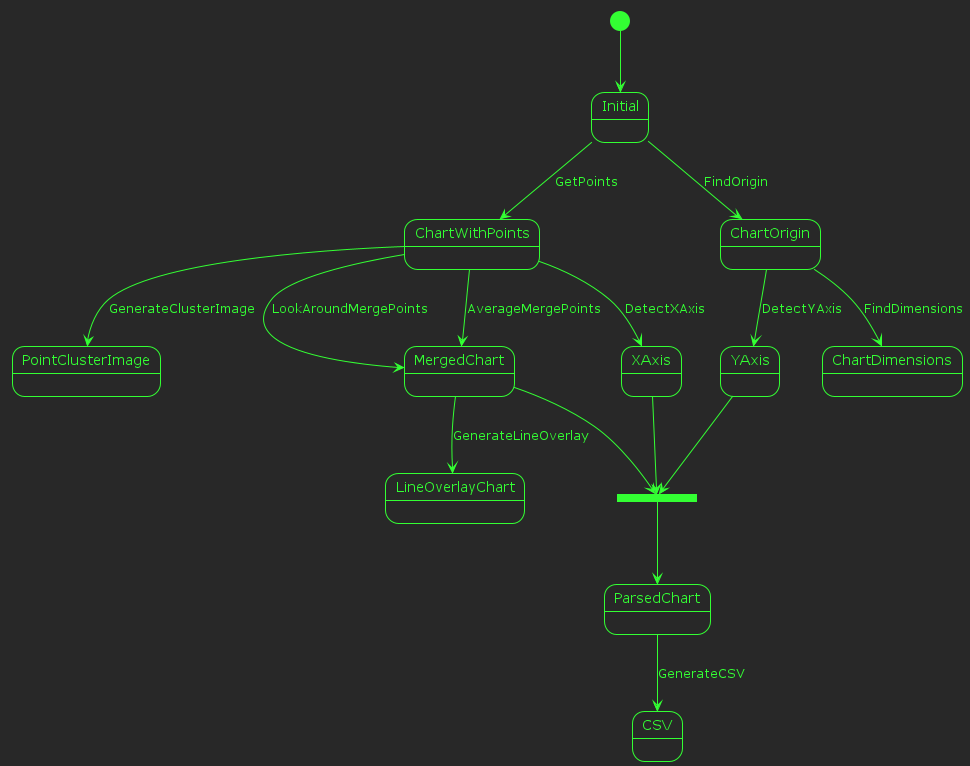

The diagram above was rendered by PlantUML. Its source (embedded in the PNG):
@startuml

!theme crt-green

[*] --> Initial
Initial --> ChartWithPoints : GetPoints
ChartWithPoints --> PointClusterImage : GenerateClusterImage
ChartWithPoints --> MergedChart : LookAroundMergePoints
ChartWithPoints --> MergedChart : AverageMergePoints
Initial --> ChartOrigin : FindOrigin
ChartWithPoints --> XAxis : DetectXAxis
ChartOrigin --> YAxis : DetectYAxis

ChartOrigin --> ChartDimensions : FindDimensions

state csvJoin <<join>>
MergedChart --> csvJoin
XAxis --> csvJoin
YAxis --> csvJoin
csvJoin --> ParsedChart

ParsedChart --> CSV : GenerateCSV

MergedChart --> LineOverlayChart : GenerateLineOverlay

@enduml